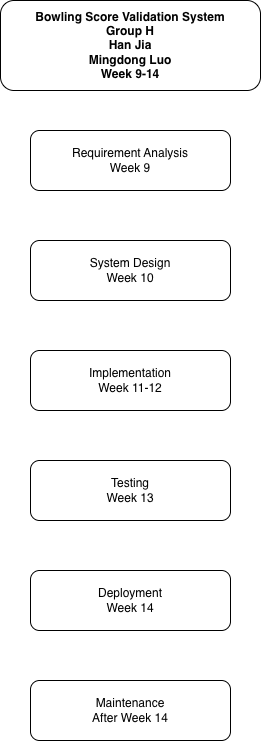

The diagram above was exported from draw.io. Its source (the exported page's mxGraphModel, read from the mxfile embedded in the PNG):
<mxGraphModel dx="785" dy="749" grid="1" gridSize="10" guides="1" tooltips="1" connect="1" arrows="1" fold="1" page="1" pageScale="1" pageWidth="850" pageHeight="1100" math="0" shadow="0">
  <root>
    <mxCell id="0" />
    <mxCell id="1" parent="0" />
    <mxCell id="title" parent="1" style="rounded=1;whiteSpace=wrap;html=1;fontStyle=1;" value="Bowling Score Validation System&#10;Group H&#10;Han Jia&#10;Mingdong Luo&#10;Week 9-14" vertex="1">
      <mxGeometry height="90" width="260" x="220" y="20" as="geometry" />
    </mxCell>
    <mxCell id="a" parent="1" style="rounded=1;whiteSpace=wrap;html=1;" value="Requirement Analysis&#10;Week 9" vertex="1">
      <mxGeometry height="60" width="200" x="250" y="150" as="geometry" />
    </mxCell>
    <mxCell id="b" parent="1" style="rounded=1;whiteSpace=wrap;html=1;" value="System Design&#10;Week 10" vertex="1">
      <mxGeometry height="60" width="200" x="250" y="260" as="geometry" />
    </mxCell>
    <mxCell id="c" parent="1" style="rounded=1;whiteSpace=wrap;html=1;" value="Implementation&#10;Week 11-12" vertex="1">
      <mxGeometry height="60" width="200" x="250" y="370" as="geometry" />
    </mxCell>
    <mxCell id="d" parent="1" style="rounded=1;whiteSpace=wrap;html=1;" value="Testing&#10;Week 13" vertex="1">
      <mxGeometry height="60" width="200" x="250" y="480" as="geometry" />
    </mxCell>
    <mxCell id="e" parent="1" style="rounded=1;whiteSpace=wrap;html=1;" value="Deployment&#10;Week 14" vertex="1">
      <mxGeometry height="60" width="200" x="250" y="590" as="geometry" />
    </mxCell>
    <mxCell id="f" parent="1" style="rounded=1;whiteSpace=wrap;html=1;" value="Maintenance&#10;After Week 14" vertex="1">
      <mxGeometry height="60" width="200" x="250" y="700" as="geometry" />
    </mxCell>
  </root>
</mxGraphModel>